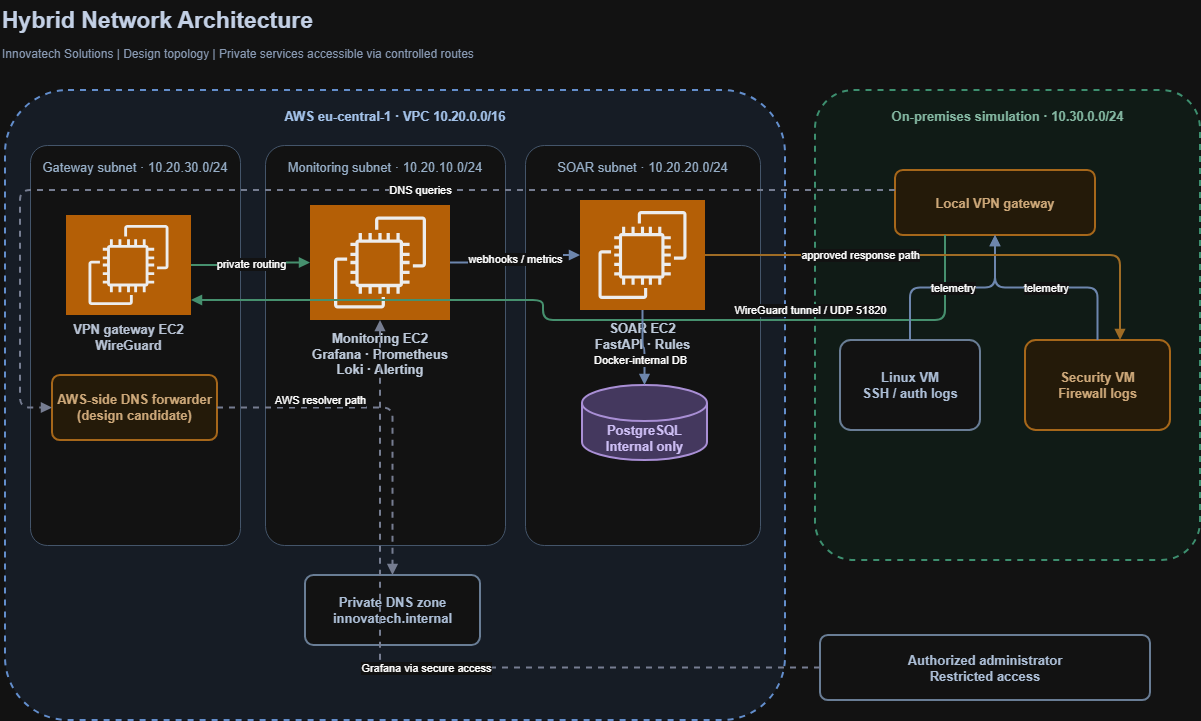

The diagram above was exported from draw.io. Its source (the exported page's mxGraphModel, read from the mxfile embedded in the PNG):
<mxGraphModel dx="1392" dy="759" grid="1" gridSize="10" guides="1" tooltips="1" connect="1" arrows="1" fold="1" page="1" pageScale="1" pageWidth="1270" pageHeight="790" math="0" shadow="0">
  <root>
    <mxCell id="0" />
    <mxCell id="1" parent="0" />
    <mxCell id="title" parent="1" style="whiteSpace=wrap;html=1;align=center;verticalAlign=middle;fontFamily=Arial;fontSize=13;strokeColor=none;fillColor=none;align=left;verticalAlign=middle;fontSize=23;fontStyle=1;fontColor=#15243D;" value="Hybrid Network Architecture" vertex="1">
      <mxGeometry height="40" width="900" x="30" y="10" as="geometry" />
    </mxCell>
    <mxCell id="sub" parent="1" style="whiteSpace=wrap;html=1;align=center;verticalAlign=middle;fontFamily=Arial;fontSize=13;strokeColor=none;fillColor=none;align=left;verticalAlign=middle;fontSize=12;fontColor=#536783;" value="Innovatech Solutions | Design topology | Private services accessible via controlled routes" vertex="1">
      <mxGeometry height="23" width="1000" x="30" y="52" as="geometry" />
    </mxCell>
    <mxCell id="aws" parent="1" style="whiteSpace=wrap;html=1;align=center;verticalAlign=middle;fontFamily=Arial;fontSize=13;rounded=1;arcSize=10;fillColor=#EDF4FF;strokeColor=#4779C1;strokeWidth=2;dashed=1;fontColor=#173B69;verticalAlign=top;spacingTop=12;fontStyle=1;" value="AWS eu-central-1 · VPC 10.20.0.0/16" vertex="1">
      <mxGeometry height="630" width="780" x="35" y="100" as="geometry" />
    </mxCell>
    <mxCell id="gwsub" parent="1" style="whiteSpace=wrap;html=1;align=center;verticalAlign=middle;fontFamily=Arial;fontSize=13;rounded=1;arcSize=8;fillColor=#FFFFFF;strokeColor=#A2B6CE;strokeWidth=1;fontColor=#35506D;verticalAlign=top;spacingTop=8;" value="Gateway subnet · 10.20.30.0/24" vertex="1">
      <mxGeometry height="400" width="210" x="60" y="155" as="geometry" />
    </mxCell>
    <mxCell id="msub" parent="1" style="whiteSpace=wrap;html=1;align=center;verticalAlign=middle;fontFamily=Arial;fontSize=13;rounded=1;arcSize=8;fillColor=#FFFFFF;strokeColor=#A2B6CE;strokeWidth=1;fontColor=#35506D;verticalAlign=top;spacingTop=8;" value="Monitoring subnet · 10.20.10.0/24" vertex="1">
      <mxGeometry height="400" width="240" x="295" y="155" as="geometry" />
    </mxCell>
    <mxCell id="ssub" parent="1" style="whiteSpace=wrap;html=1;align=center;verticalAlign=middle;fontFamily=Arial;fontSize=13;rounded=1;arcSize=8;fillColor=#FFFFFF;strokeColor=#A2B6CE;strokeWidth=1;fontColor=#35506D;verticalAlign=top;spacingTop=8;" value="SOAR subnet · 10.20.20.0/24" vertex="1">
      <mxGeometry height="400" width="235" x="555" y="155" as="geometry" />
    </mxCell>
    <mxCell id="wg" parent="1" style="whiteSpace=wrap;html=1;align=center;verticalAlign=middle;fontFamily=Arial;fontSize=13;shape=mxgraph.aws4.resourceIcon;resIcon=mxgraph.aws4.ec2;fillColor=#ED8B23;strokeColor=none;verticalLabelPosition=bottom;verticalAlign=top;fontColor=#283548;fontStyle=1;" value="VPN gateway EC2&lt;br&gt;WireGuard" vertex="1">
      <mxGeometry height="100" width="125" x="96" y="225" as="geometry" />
    </mxCell>
    <mxCell id="dns" parent="1" style="whiteSpace=wrap;html=1;align=center;verticalAlign=middle;fontFamily=Arial;fontSize=13;rounded=1;arcSize=12;fillColor=#FFF3DF;strokeColor=#D38930;strokeWidth=2;fontColor=#71460F;fontStyle=1;" value="AWS-side DNS forwarder&lt;br&gt;(design candidate)" vertex="1">
      <mxGeometry height="65" width="165" x="82" y="385" as="geometry" />
    </mxCell>
    <mxCell id="mon" parent="1" style="whiteSpace=wrap;html=1;align=center;verticalAlign=middle;fontFamily=Arial;fontSize=13;shape=mxgraph.aws4.resourceIcon;resIcon=mxgraph.aws4.ec2;fillColor=#ED8B23;strokeColor=none;verticalLabelPosition=bottom;verticalAlign=top;spacingTop=4;fontColor=#202D40;fontStyle=1;" value="Monitoring EC2&lt;br&gt;Grafana · Prometheus&lt;br&gt;Loki · Alerting" vertex="1">
      <mxGeometry height="115" width="140" x="340" y="215" as="geometry" />
    </mxCell>
    <mxCell id="soar" parent="1" style="whiteSpace=wrap;html=1;align=center;verticalAlign=middle;fontFamily=Arial;fontSize=13;shape=mxgraph.aws4.resourceIcon;resIcon=mxgraph.aws4.ec2;fillColor=#ED8B23;strokeColor=none;verticalLabelPosition=bottom;verticalAlign=top;spacingTop=4;fontColor=#202D40;fontStyle=1;" value="SOAR EC2&lt;br&gt;FastAPI · Rules" vertex="1">
      <mxGeometry height="110" width="125" x="610" y="210" as="geometry" />
    </mxCell>
    <mxCell id="db" parent="1" style="whiteSpace=wrap;html=1;align=center;verticalAlign=middle;fontFamily=Arial;fontSize=13;shape=cylinder3;boundedLbl=1;size=18;fillColor=#D4C6F2;strokeColor=#7355A7;strokeWidth=2;fontColor=#382765;fontStyle=1;" value="PostgreSQL&lt;br&gt;Internal only" vertex="1">
      <mxGeometry height="75" width="125" x="612" y="395" as="geometry" />
    </mxCell>
    <mxCell id="r53" parent="1" style="whiteSpace=wrap;html=1;align=center;verticalAlign=middle;fontFamily=Arial;fontSize=13;rounded=1;arcSize=12;fillColor=#FFFFFF;strokeColor=#7188A4;strokeWidth=2;fontColor=#263B57;fontStyle=1;" value="Private DNS zone&lt;br&gt;innovatech.internal" vertex="1">
      <mxGeometry height="70" width="175" x="335" y="585" as="geometry" />
    </mxCell>
    <mxCell id="local" parent="1" style="whiteSpace=wrap;html=1;align=center;verticalAlign=middle;fontFamily=Arial;fontSize=13;rounded=1;arcSize=10;fillColor=#EDFAF4;strokeColor=#3C9B76;strokeWidth=2;dashed=1;fontColor=#215C44;verticalAlign=top;spacingTop=12;fontStyle=1;" value="On-premises simulation · 10.30.0.0/24" vertex="1">
      <mxGeometry height="470" width="385" x="845" y="100" as="geometry" />
    </mxCell>
    <mxCell id="lgw" parent="1" style="whiteSpace=wrap;html=1;align=center;verticalAlign=middle;fontFamily=Arial;fontSize=13;rounded=1;arcSize=12;fillColor=#FFF3DF;strokeColor=#D38930;strokeWidth=2;fontColor=#71460F;fontStyle=1;" value="Local VPN gateway" vertex="1">
      <mxGeometry height="65" width="200" x="925" y="180" as="geometry" />
    </mxCell>
    <mxCell id="linux" parent="1" style="whiteSpace=wrap;html=1;align=center;verticalAlign=middle;fontFamily=Arial;fontSize=13;rounded=1;arcSize=12;fillColor=#FFFFFF;strokeColor=#7188A4;strokeWidth=2;fontColor=#263B57;fontStyle=1;" value="Linux VM&lt;br&gt;SSH / auth logs" vertex="1">
      <mxGeometry height="90" width="140" x="870" y="350" as="geometry" />
    </mxCell>
    <mxCell id="fw" parent="1" style="whiteSpace=wrap;html=1;align=center;verticalAlign=middle;fontFamily=Arial;fontSize=13;rounded=1;arcSize=12;fillColor=#FFF3DF;strokeColor=#D38930;strokeWidth=2;fontColor=#71460F;fontStyle=1;" value="Security VM&lt;br&gt;Firewall logs" vertex="1">
      <mxGeometry height="90" width="145" x="1055" y="350" as="geometry" />
    </mxCell>
    <mxCell id="admin" parent="1" style="whiteSpace=wrap;html=1;align=center;verticalAlign=middle;fontFamily=Arial;fontSize=13;rounded=1;arcSize=12;fillColor=#FFFFFF;strokeColor=#7188A4;strokeWidth=2;fontColor=#263B57;fontStyle=1;" value="Authorized administrator&lt;br&gt;Restricted access" vertex="1">
      <mxGeometry height="65" width="330" x="850" y="645" as="geometry" />
    </mxCell>
    <mxCell id="e0" edge="1" parent="1" source="lgw" style="edgeStyle=orthogonalEdgeStyle;rounded=1;orthogonalLoop=1;jettySize=auto;html=1;strokeWidth=2;endArrow=block;endFill=1;fontFamily=Arial;fontSize=11;labelBackgroundColor=#FFFFFF;strokeColor=#40966F;exitX=0.25;exitY=1;exitDx=0;exitDy=0;" target="wg" value="WireGuard tunnel / UDP 51820">
      <mxGeometry relative="1" x="-0.4878" y="-10" as="geometry">
        <mxPoint as="offset" />
        <Array as="points">
          <mxPoint x="975" y="330" />
          <mxPoint x="573" y="330" />
          <mxPoint x="573" y="310" />
        </Array>
      </mxGeometry>
    </mxCell>
    <mxCell id="e1" edge="1" parent="1" source="linux" style="edgeStyle=orthogonalEdgeStyle;rounded=1;orthogonalLoop=1;jettySize=auto;html=1;strokeWidth=2;endArrow=block;endFill=1;fontFamily=Arial;fontSize=11;labelBackgroundColor=#FFFFFF;strokeColor=#617EAB;" target="lgw" value="telemetry">
      <mxGeometry relative="1" as="geometry" />
    </mxCell>
    <mxCell id="e2" edge="1" parent="1" source="fw" style="edgeStyle=orthogonalEdgeStyle;rounded=1;orthogonalLoop=1;jettySize=auto;html=1;strokeWidth=2;endArrow=block;endFill=1;fontFamily=Arial;fontSize=11;labelBackgroundColor=#FFFFFF;strokeColor=#617EAB;" target="lgw" value="telemetry">
      <mxGeometry relative="1" as="geometry" />
    </mxCell>
    <mxCell id="e3" edge="1" parent="1" source="wg" style="edgeStyle=orthogonalEdgeStyle;rounded=1;orthogonalLoop=1;jettySize=auto;html=1;strokeWidth=2;endArrow=block;endFill=1;fontFamily=Arial;fontSize=11;labelBackgroundColor=#FFFFFF;strokeColor=#40966F;" target="mon" value="private routing">
      <mxGeometry relative="1" as="geometry" />
    </mxCell>
    <mxCell id="e4" edge="1" parent="1" source="mon" style="edgeStyle=orthogonalEdgeStyle;rounded=1;orthogonalLoop=1;jettySize=auto;html=1;strokeWidth=2;endArrow=block;endFill=1;fontFamily=Arial;fontSize=11;labelBackgroundColor=#FFFFFF;strokeColor=#617EAB;" target="soar" value="webhooks / metrics">
      <mxGeometry relative="1" as="geometry" />
    </mxCell>
    <mxCell id="e5" edge="1" parent="1" source="soar" style="edgeStyle=orthogonalEdgeStyle;rounded=1;orthogonalLoop=1;jettySize=auto;html=1;strokeWidth=2;endArrow=block;endFill=1;fontFamily=Arial;fontSize=11;labelBackgroundColor=#FFFFFF;strokeColor=#617EAB;" target="db" value="Docker-internal DB">
      <mxGeometry relative="1" x="0.3506" y="-5" as="geometry">
        <mxPoint as="offset" />
      </mxGeometry>
    </mxCell>
    <mxCell id="e6" edge="1" parent="1" source="lgw" style="edgeStyle=orthogonalEdgeStyle;rounded=1;orthogonalLoop=1;jettySize=auto;html=1;strokeWidth=2;endArrow=block;endFill=1;fontFamily=Arial;fontSize=11;labelBackgroundColor=#FFFFFF;strokeColor=#7A829A;dashed=1;entryX=0;entryY=0.5;entryDx=0;entryDy=0;" target="dns" value="DNS queries">
      <mxGeometry relative="1" x="-0.1552" as="geometry">
        <mxPoint as="offset" />
        <Array as="points">
          <mxPoint x="50" y="200" />
          <mxPoint x="50" y="417.5" />
        </Array>
      </mxGeometry>
    </mxCell>
    <mxCell id="e7" edge="1" parent="1" source="dns" style="edgeStyle=orthogonalEdgeStyle;rounded=1;orthogonalLoop=1;jettySize=auto;html=1;strokeWidth=2;endArrow=block;endFill=1;fontFamily=Arial;fontSize=11;labelBackgroundColor=#FFFFFF;strokeColor=#7A829A;dashed=1;" target="r53" value="AWS resolver path">
      <mxGeometry relative="1" x="-0.3994" y="8" as="geometry">
        <mxPoint as="offset" />
      </mxGeometry>
    </mxCell>
    <mxCell id="e8" edge="1" parent="1" source="admin" style="edgeStyle=orthogonalEdgeStyle;rounded=1;orthogonalLoop=1;jettySize=auto;html=1;strokeWidth=2;endArrow=block;endFill=1;fontFamily=Arial;fontSize=11;labelBackgroundColor=#FFFFFF;strokeColor=#7A829A;dashed=1;" target="mon" value="Grafana via secure access">
      <mxGeometry relative="1" as="geometry" />
    </mxCell>
    <mxCell id="e9" edge="1" parent="1" source="soar" style="edgeStyle=orthogonalEdgeStyle;rounded=1;orthogonalLoop=1;jettySize=auto;html=1;strokeWidth=2;endArrow=block;endFill=1;fontFamily=Arial;fontSize=11;labelBackgroundColor=#FFFFFF;strokeColor=#C58937;" target="fw" value="approved response path">
      <mxGeometry relative="1" x="-0.38" as="geometry">
        <mxPoint as="offset" />
        <Array as="points">
          <mxPoint x="1150" y="265" />
        </Array>
      </mxGeometry>
    </mxCell>
  </root>
</mxGraphModel>